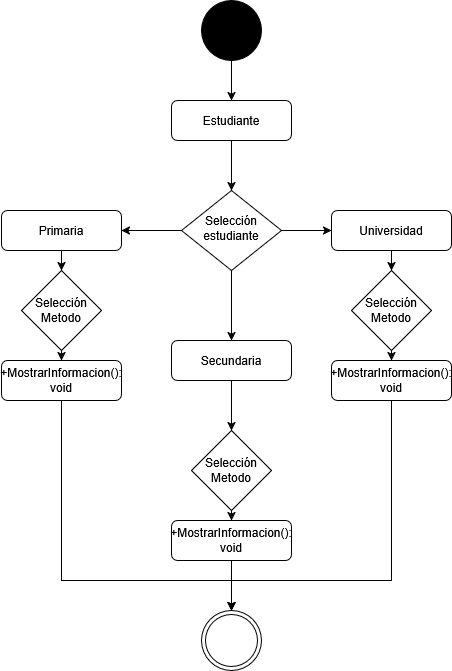

The diagram above was exported from draw.io. Its source (the exported page's mxGraphModel, read from the mxfile embedded in the PNG):
<mxGraphModel dx="1426" dy="758" grid="1" gridSize="10" guides="1" tooltips="1" connect="1" arrows="1" fold="1" page="1" pageScale="1" pageWidth="827" pageHeight="1169" math="0" shadow="0">
  <root>
    <mxCell id="WIyWlLk6GJQsqaUBKTNV-0" />
    <mxCell id="WIyWlLk6GJQsqaUBKTNV-1" parent="WIyWlLk6GJQsqaUBKTNV-0" />
    <mxCell id="1dhXrc4DuTi0wELVqpM1-1" style="edgeStyle=orthogonalEdgeStyle;rounded=0;orthogonalLoop=1;jettySize=auto;html=1;exitX=0.5;exitY=1;exitDx=0;exitDy=0;entryX=0.5;entryY=0;entryDx=0;entryDy=0;" parent="WIyWlLk6GJQsqaUBKTNV-1" source="WIyWlLk6GJQsqaUBKTNV-3" target="WIyWlLk6GJQsqaUBKTNV-6" edge="1">
      <mxGeometry relative="1" as="geometry" />
    </mxCell>
    <mxCell id="WIyWlLk6GJQsqaUBKTNV-3" value="Estudiante" style="rounded=1;whiteSpace=wrap;html=1;fontSize=12;glass=0;strokeWidth=1;shadow=0;" parent="WIyWlLk6GJQsqaUBKTNV-1" vertex="1">
      <mxGeometry x="380" y="170" width="120" height="40" as="geometry" />
    </mxCell>
    <mxCell id="1dhXrc4DuTi0wELVqpM1-2" value="" style="edgeStyle=orthogonalEdgeStyle;rounded=0;orthogonalLoop=1;jettySize=auto;html=1;" parent="WIyWlLk6GJQsqaUBKTNV-1" source="WIyWlLk6GJQsqaUBKTNV-6" target="WIyWlLk6GJQsqaUBKTNV-7" edge="1">
      <mxGeometry relative="1" as="geometry" />
    </mxCell>
    <mxCell id="1dhXrc4DuTi0wELVqpM1-4" value="" style="edgeStyle=orthogonalEdgeStyle;rounded=0;orthogonalLoop=1;jettySize=auto;html=1;" parent="WIyWlLk6GJQsqaUBKTNV-1" source="WIyWlLk6GJQsqaUBKTNV-6" target="1dhXrc4DuTi0wELVqpM1-3" edge="1">
      <mxGeometry relative="1" as="geometry" />
    </mxCell>
    <mxCell id="PJI8FkOYYeR6PqljQ7pP-2" value="" style="edgeStyle=orthogonalEdgeStyle;rounded=0;orthogonalLoop=1;jettySize=auto;html=1;" parent="WIyWlLk6GJQsqaUBKTNV-1" source="WIyWlLk6GJQsqaUBKTNV-6" edge="1">
      <mxGeometry relative="1" as="geometry">
        <mxPoint x="440" y="410" as="targetPoint" />
      </mxGeometry>
    </mxCell>
    <mxCell id="WIyWlLk6GJQsqaUBKTNV-6" value="Selección&lt;div&gt;estudiante&lt;/div&gt;" style="rhombus;whiteSpace=wrap;html=1;shadow=0;fontFamily=Helvetica;fontSize=12;align=center;strokeWidth=1;spacing=6;spacingTop=-4;" parent="WIyWlLk6GJQsqaUBKTNV-1" vertex="1">
      <mxGeometry x="390" y="260" width="100" height="80" as="geometry" />
    </mxCell>
    <mxCell id="PJI8FkOYYeR6PqljQ7pP-10" value="" style="edgeStyle=orthogonalEdgeStyle;rounded=0;orthogonalLoop=1;jettySize=auto;html=1;" parent="WIyWlLk6GJQsqaUBKTNV-1" source="WIyWlLk6GJQsqaUBKTNV-7" target="PJI8FkOYYeR6PqljQ7pP-7" edge="1">
      <mxGeometry relative="1" as="geometry" />
    </mxCell>
    <mxCell id="WIyWlLk6GJQsqaUBKTNV-7" value="Universidad" style="rounded=1;whiteSpace=wrap;html=1;fontSize=12;glass=0;strokeWidth=1;shadow=0;" parent="WIyWlLk6GJQsqaUBKTNV-1" vertex="1">
      <mxGeometry x="540" y="280" width="120" height="40" as="geometry" />
    </mxCell>
    <mxCell id="PJI8FkOYYeR6PqljQ7pP-8" value="" style="edgeStyle=orthogonalEdgeStyle;rounded=0;orthogonalLoop=1;jettySize=auto;html=1;" parent="WIyWlLk6GJQsqaUBKTNV-1" source="1dhXrc4DuTi0wELVqpM1-3" target="PJI8FkOYYeR6PqljQ7pP-4" edge="1">
      <mxGeometry relative="1" as="geometry" />
    </mxCell>
    <mxCell id="1dhXrc4DuTi0wELVqpM1-3" value="Primaria" style="rounded=1;whiteSpace=wrap;html=1;fontSize=12;glass=0;strokeWidth=1;shadow=0;" parent="WIyWlLk6GJQsqaUBKTNV-1" vertex="1">
      <mxGeometry x="210" y="280" width="120" height="40" as="geometry" />
    </mxCell>
    <mxCell id="PJI8FkOYYeR6PqljQ7pP-14" style="edgeStyle=orthogonalEdgeStyle;rounded=0;orthogonalLoop=1;jettySize=auto;html=1;exitX=1;exitY=0.5;exitDx=0;exitDy=0;entryX=0.5;entryY=0;entryDx=0;entryDy=0;" parent="WIyWlLk6GJQsqaUBKTNV-1" source="PJI8FkOYYeR6PqljQ7pP-4" target="PJI8FkOYYeR6PqljQ7pP-11" edge="1">
      <mxGeometry relative="1" as="geometry" />
    </mxCell>
    <mxCell id="PJI8FkOYYeR6PqljQ7pP-4" value="Selección&lt;div&gt;Metodo&lt;/div&gt;" style="rhombus;whiteSpace=wrap;html=1;direction=south;" parent="WIyWlLk6GJQsqaUBKTNV-1" vertex="1">
      <mxGeometry x="230" y="340" width="80" height="80" as="geometry" />
    </mxCell>
    <mxCell id="PJI8FkOYYeR6PqljQ7pP-16" style="edgeStyle=orthogonalEdgeStyle;rounded=0;orthogonalLoop=1;jettySize=auto;html=1;exitX=0.5;exitY=1;exitDx=0;exitDy=0;entryX=0.5;entryY=0;entryDx=0;entryDy=0;" parent="WIyWlLk6GJQsqaUBKTNV-1" source="PJI8FkOYYeR6PqljQ7pP-5" target="PJI8FkOYYeR6PqljQ7pP-12" edge="1">
      <mxGeometry relative="1" as="geometry" />
    </mxCell>
    <mxCell id="PJI8FkOYYeR6PqljQ7pP-5" value="Selección&lt;div&gt;Metodo&lt;/div&gt;" style="rhombus;whiteSpace=wrap;html=1;" parent="WIyWlLk6GJQsqaUBKTNV-1" vertex="1">
      <mxGeometry x="400" y="500" width="80" height="80" as="geometry" />
    </mxCell>
    <mxCell id="PJI8FkOYYeR6PqljQ7pP-15" style="edgeStyle=orthogonalEdgeStyle;rounded=0;orthogonalLoop=1;jettySize=auto;html=1;exitX=0.5;exitY=1;exitDx=0;exitDy=0;entryX=0.5;entryY=0;entryDx=0;entryDy=0;" parent="WIyWlLk6GJQsqaUBKTNV-1" source="PJI8FkOYYeR6PqljQ7pP-7" target="PJI8FkOYYeR6PqljQ7pP-13" edge="1">
      <mxGeometry relative="1" as="geometry" />
    </mxCell>
    <mxCell id="PJI8FkOYYeR6PqljQ7pP-7" value="Selección&lt;div&gt;Metodo&lt;/div&gt;" style="rhombus;whiteSpace=wrap;html=1;" parent="WIyWlLk6GJQsqaUBKTNV-1" vertex="1">
      <mxGeometry x="560" y="340" width="80" height="80" as="geometry" />
    </mxCell>
    <mxCell id="vGbmZ4FwsKXz3-2LiTJv-3" style="edgeStyle=orthogonalEdgeStyle;rounded=0;orthogonalLoop=1;jettySize=auto;html=1;exitX=0.5;exitY=1;exitDx=0;exitDy=0;entryX=0.5;entryY=0;entryDx=0;entryDy=0;" edge="1" parent="WIyWlLk6GJQsqaUBKTNV-1" source="PJI8FkOYYeR6PqljQ7pP-11" target="vGbmZ4FwsKXz3-2LiTJv-2">
      <mxGeometry relative="1" as="geometry">
        <Array as="points">
          <mxPoint x="270" y="650" />
          <mxPoint x="440" y="650" />
        </Array>
      </mxGeometry>
    </mxCell>
    <mxCell id="PJI8FkOYYeR6PqljQ7pP-11" value="+MostrarInformacion(): void" style="rounded=1;whiteSpace=wrap;html=1;fontSize=12;glass=0;strokeWidth=1;shadow=0;" parent="WIyWlLk6GJQsqaUBKTNV-1" vertex="1">
      <mxGeometry x="210" y="430" width="120" height="40" as="geometry" />
    </mxCell>
    <mxCell id="vGbmZ4FwsKXz3-2LiTJv-5" style="edgeStyle=orthogonalEdgeStyle;rounded=0;orthogonalLoop=1;jettySize=auto;html=1;exitX=0.5;exitY=1;exitDx=0;exitDy=0;" edge="1" parent="WIyWlLk6GJQsqaUBKTNV-1" source="PJI8FkOYYeR6PqljQ7pP-12">
      <mxGeometry relative="1" as="geometry">
        <mxPoint x="440" y="680" as="targetPoint" />
      </mxGeometry>
    </mxCell>
    <mxCell id="PJI8FkOYYeR6PqljQ7pP-12" value="+MostrarInformacion(): void" style="rounded=1;whiteSpace=wrap;html=1;fontSize=12;glass=0;strokeWidth=1;shadow=0;" parent="WIyWlLk6GJQsqaUBKTNV-1" vertex="1">
      <mxGeometry x="380" y="590" width="120" height="40" as="geometry" />
    </mxCell>
    <mxCell id="vGbmZ4FwsKXz3-2LiTJv-4" style="edgeStyle=orthogonalEdgeStyle;rounded=0;orthogonalLoop=1;jettySize=auto;html=1;exitX=0.5;exitY=1;exitDx=0;exitDy=0;entryX=0.5;entryY=0;entryDx=0;entryDy=0;" edge="1" parent="WIyWlLk6GJQsqaUBKTNV-1" source="PJI8FkOYYeR6PqljQ7pP-13" target="vGbmZ4FwsKXz3-2LiTJv-2">
      <mxGeometry relative="1" as="geometry">
        <Array as="points">
          <mxPoint x="600" y="650" />
          <mxPoint x="440" y="650" />
        </Array>
      </mxGeometry>
    </mxCell>
    <mxCell id="PJI8FkOYYeR6PqljQ7pP-13" value="+MostrarInformacion(): void" style="rounded=1;whiteSpace=wrap;html=1;fontSize=12;glass=0;strokeWidth=1;shadow=0;" parent="WIyWlLk6GJQsqaUBKTNV-1" vertex="1">
      <mxGeometry x="540" y="430" width="120" height="40" as="geometry" />
    </mxCell>
    <mxCell id="C1C1fDvgNV0T_bCMxPJV-0" style="edgeStyle=orthogonalEdgeStyle;rounded=0;orthogonalLoop=1;jettySize=auto;html=1;exitX=0.5;exitY=1;exitDx=0;exitDy=0;entryX=0.5;entryY=0;entryDx=0;entryDy=0;" parent="WIyWlLk6GJQsqaUBKTNV-1" source="9wdBeI3SQwAA1kIxSXdd-0" target="PJI8FkOYYeR6PqljQ7pP-5" edge="1">
      <mxGeometry relative="1" as="geometry" />
    </mxCell>
    <mxCell id="9wdBeI3SQwAA1kIxSXdd-0" value="Secundaria" style="rounded=1;whiteSpace=wrap;html=1;fontSize=12;glass=0;strokeWidth=1;shadow=0;" parent="WIyWlLk6GJQsqaUBKTNV-1" vertex="1">
      <mxGeometry x="380" y="410" width="120" height="40" as="geometry" />
    </mxCell>
    <mxCell id="vGbmZ4FwsKXz3-2LiTJv-6" style="edgeStyle=orthogonalEdgeStyle;rounded=0;orthogonalLoop=1;jettySize=auto;html=1;exitX=0.5;exitY=1;exitDx=0;exitDy=0;entryX=0.5;entryY=0;entryDx=0;entryDy=0;" edge="1" parent="WIyWlLk6GJQsqaUBKTNV-1" source="vGbmZ4FwsKXz3-2LiTJv-0" target="WIyWlLk6GJQsqaUBKTNV-3">
      <mxGeometry relative="1" as="geometry" />
    </mxCell>
    <mxCell id="vGbmZ4FwsKXz3-2LiTJv-0" value="" style="shape=ellipse;html=1;dashed=0;whiteSpace=wrap;aspect=fixed;perimeter=ellipsePerimeter;fillColor=#000000;" vertex="1" parent="WIyWlLk6GJQsqaUBKTNV-1">
      <mxGeometry x="410" y="70" width="60" height="60" as="geometry" />
    </mxCell>
    <mxCell id="vGbmZ4FwsKXz3-2LiTJv-2" value="" style="ellipse;shape=doubleEllipse;html=1;dashed=0;whiteSpace=wrap;aspect=fixed;" vertex="1" parent="WIyWlLk6GJQsqaUBKTNV-1">
      <mxGeometry x="410" y="680" width="60" height="60" as="geometry" />
    </mxCell>
  </root>
</mxGraphModel>